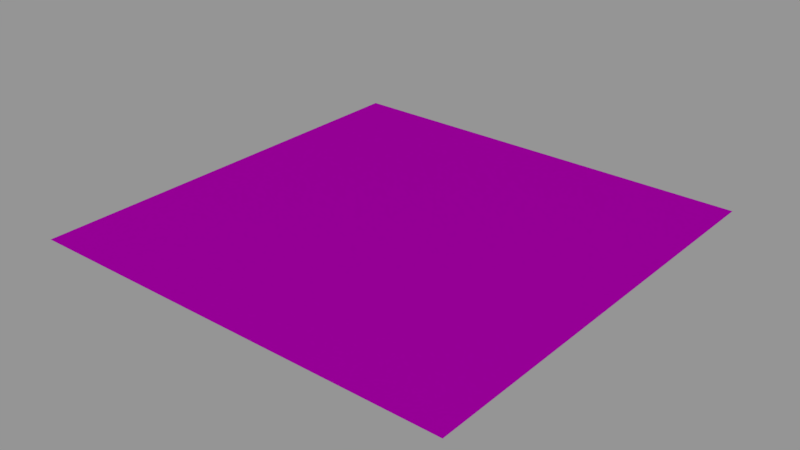 # Source: info01_14.blend  (saved by Blender 2.78.0; exported with 4.5.12 LTS)
import bpy
from mathutils import Matrix  # noqa: F401  (used for matrix-valued properties, if any)

bpy.ops.wm.read_factory_settings(use_empty=True)
scene = bpy.context.scene
scene.name = 'Scene'

# ---- collections
col_collection_1 = bpy.data.collections.new('Collection 1'); scene.collection.children.link(col_collection_1)

# ---- images (referenced by path relative to the original .blend; pixels are not part of the script)
import os
ASSET_DIR = os.environ.get("B2B_ASSET_DIR", "")  # directory of the original .blend (textures are referenced by path, not embedded)
HERE = os.path.dirname(os.path.abspath(__file__))  # packed textures are extracted next to this script under _unpacked/

def load_image(name, relpath, width, height, colorspace="sRGB"):
    """Load a texture the original file referenced (path relative to the .blend, or extracted next to this script)."""
    p = next((c for c in (os.path.join(HERE, relpath), os.path.join(ASSET_DIR, relpath)) if relpath and os.path.exists(c)), "")
    if p:
        img = bpy.data.images.load(p, check_existing=True)
        img.name = name
    else:  # same state as the original file: an image datablock whose file is absent (Cycles renders it pink)
        img = bpy.data.images.new(name, width, height)
        img.source = "FILE"
        img.filepath = "//" + (relpath or name)
    img.colorspace_settings.name = colorspace
    return img
img_info01_14_checker_red_png = load_image('info01_14_checker_red.png', 'textures/info01_14_checker_red.png', 1024, 1024, 'Linear Rec.709')

# ---- materials (node trees are filled in below, after node groups)
mat_info01_14 = bpy.data.materials.new('info01_14')
mat_info01_14.alpha_threshold = 0.0
mat_info01_14.roughness = 0.5

# ---- node groups
ng_decal_info_group = bpy.data.node_groups.new('Decal Info Group', 'ShaderNodeTree')
_s = ng_decal_info_group.interface.new_socket(name='Shader', in_out='OUTPUT', socket_type='NodeSocketShader')
_s = ng_decal_info_group.interface.new_socket(name='Material Color', in_out='INPUT', socket_type='NodeSocketColor')
_s.default_value = (0.5793, 0.5793, 0.5793, 1.0)
_s = ng_decal_info_group.interface.new_socket(name='Material Roughness', in_out='INPUT', socket_type='NodeSocketFloat')
_s.subtype = 'FACTOR'
_s.default_value = 0.2
_s.min_value = 0.0
_s.max_value = 1.0
_s = ng_decal_info_group.interface.new_socket(name='Invert', in_out='INPUT', socket_type='NodeSocketFloat')
_s.subtype = 'FACTOR'
_s.default_value = 1.0
_s.min_value = 0.0
_s.max_value = 1.0
_s = ng_decal_info_group.interface.new_socket(name='Alpha', in_out='INPUT', socket_type='NodeSocketColor')
_N = ng_decal_info_group.nodes; _L = ng_decal_info_group.links
n0 = _N.new('ShaderNodeBsdfTransparent'); n0.name = 'Transparent BSDF'; n0.location = (247, -354)
n1 = _N.new('ShaderNodeMixShader'); n1.name = 'Mix Shader'; n1.location = (498, -152)
n2 = _N.new('NodeGroupOutput'); n2.name = 'Group Output'; n2.location = (857, -88)
n3 = _N.new('ShaderNodeInvert'); n3.name = 'Invert'; n3.location = (-262, -267)
n4 = _N.new('ShaderNodeBsdfAnisotropic'); n4.name = 'Glossy BSDF'; n4.location = (290, 32)
n4.distribution = 'GGX'
n5 = _N.new('NodeGroupInput'); n5.name = 'Group Input'; n5.location = (-775, -19)
n6 = _N.new('ShaderNodeInvert'); n6.name = 'Invert.001'; n6.location = (-305, 58)
n7 = _N.new('ShaderNodeMath'); n7.name = 'Math'; n7.location = (0, 0)
n7.operation = 'POWER'
_L.new(n4.outputs[0], n1.inputs[1])
_L.new(n0.outputs[0], n1.inputs[2])
_L.new(n1.outputs[0], n2.inputs[0])
_L.new(n3.outputs[0], n1.inputs[0])
_L.new(n5.outputs[3], n3.inputs[1])
_L.new(n5.outputs[0], n6.inputs[1])
_L.new(n6.outputs[0], n4.inputs[0])
_L.new(n5.outputs[2], n6.inputs[0])
_L.new(n5.outputs[1], n7.inputs[0])
_L.new(n7.outputs[0], n4.inputs[1])
n2.is_active_output = True

# ---- material node trees
mat_info01_14.use_nodes = True; mat_info01_14.node_tree.nodes.clear()
_N = mat_info01_14.node_tree.nodes; _L = mat_info01_14.node_tree.links
n0 = _N.new('ShaderNodeOutputMaterial'); n0.name = 'Material Output'; n0.location = (188, 348)
n1 = _N.new('ShaderNodeGroup'); n1.name = 'Group'; n1.location = (-192, 385)
n1.width = 227
n1.node_tree = ng_decal_info_group
n1.inputs[1].default_value = 0.1
n1.inputs[2].default_value = 0.0
n2 = _N.new('ShaderNodeTexImage'); n2.name = 'Image Texture'; n2.location = (-662, 324)
n2.width = 295
n2.image = img_info01_14_checker_red_png
_L.new(n1.outputs[0], n0.inputs[0])
_L.new(n2.outputs[1], n1.inputs[3])
_L.new(n2.outputs[0], n1.inputs[0])
n0.is_active_output = True

# ---- meshes
me_cube_001 = bpy.data.meshes.new('Cube.001')
me_cube_001.from_pydata([(-0.256, -0.256, 0.0), (-0.256, 0.256, 0.0), (0.256, -0.256, 0.0), (0.256, 0.256, 0.0)], [], [(3, 1, 0, 2)])
_uv = me_cube_001.uv_layers.new(name='UVMap')
_uv.uv.foreach_set('vector', [1.0, 1.0, 0.0, 1.0, 5.96e-08, 0.0, 1.0, 0.0])
me_cube_001.materials.append(mat_info01_14)
me_cube_001.use_remesh_preserve_volume = False
me_cube_001.use_remesh_preserve_attributes = False
me_cube_001.use_mirror_vertex_groups = False
me_cube_001.auto_texspace = False
me_cube_001.update()

# ---- objects
ob_info01_14 = bpy.data.objects.new('info01_14', me_cube_001)

# ---- transforms, parenting, visibility, modifiers, constraints
ob_info01_14.location = (0.0, 0.0, 0.0)
ob_info01_14.visible_shadow = False
ob_info01_14.show_wire = True
ob_info01_14.show_all_edges = True
ob_info01_14.lineart.crease_threshold = 0.0
_m = ob_info01_14.modifiers.new('Displace', 'DISPLACE')
_m.mid_level = 0.9999

# ---- collection membership
col_collection_1.objects.link(ob_info01_14)

# ---- scene / render settings (as saved in the file)
scene.frame_start = 0; scene.frame_end = 250; scene.frame_set(0)
scene.render.engine = 'CYCLES'
scene.render.dither_intensity = 0.0
scene.render.film_transparent = True
scene.cycles.use_denoising = False
scene.cycles.samples = 64
scene.cycles.sampling_pattern = 'TABULATED_SOBOL'
scene.cycles.light_sampling_threshold = 0.0
scene.cycles.use_adaptive_sampling = False
scene.cycles.use_light_tree = False
scene.cycles.blur_glossy = 0.0
scene.cycles.sample_clamp_indirect = 0.0
scene.view_settings.view_transform = 'Standard'
bpy.context.view_layer.update()

# ---- added for rendering (the .blend has no active camera and no usable light): camera, sun + grey world if the file has none
cam_auto = bpy.data.cameras.new('AutoCamera')
cam_auto.lens = 50.0
cam_auto.sensor_width = 36.0
cam_auto.clip_end = 1000.0
ob_auto_camera = bpy.data.objects.new('AutoCamera', cam_auto)
scene.collection.objects.link(ob_auto_camera)
ob_auto_camera.location = (0.669934, -0.803921, 0.536047)
ob_auto_camera.rotation_euler = (1.09748, -7.21219e-08, 0.694738)
scene.camera = ob_auto_camera
light_auto_sun = bpy.data.lights.new('AutoSun', 'SUN')
light_auto_sun.energy = 3.0
light_auto_sun.angle = 0.0523599
ob_auto_sun = bpy.data.objects.new('AutoSun', light_auto_sun)
scene.collection.objects.link(ob_auto_sun)
ob_auto_sun.rotation_euler = (0.872665, 0.174533, 0.523599)
if scene.world is None:
    world_auto = bpy.data.worlds.new('AutoWorld')
    world_auto.color = (0.3, 0.3, 0.3)
    scene.world = world_auto
bpy.context.view_layer.update()
